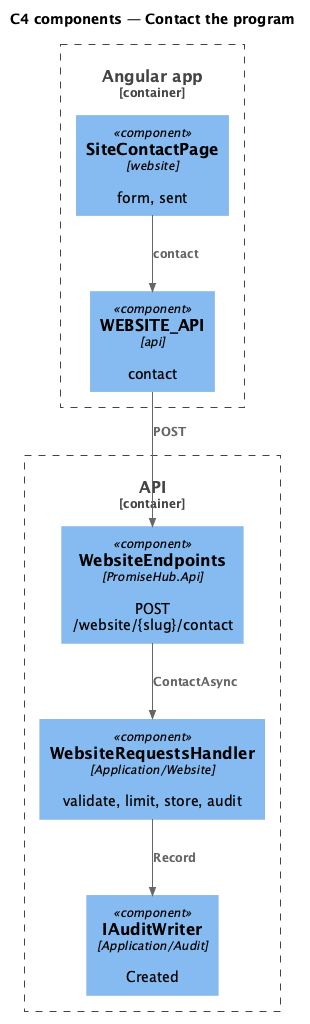

The diagram above was rendered by PlantUML. Its source (embedded in the PNG):
@startuml
!include <C4/C4_Component>
title C4 components — Contact the program
Container_Boundary(web, "Angular app") {
  Component(page, "SiteContactPage", "website", "form, sent")
  Component(client, "WEBSITE_API", "api", "contact")
}
Container_Boundary(api, "API") {
  Component(ep, "WebsiteEndpoints", "PromiseHub.Api", "POST /website/{slug}/contact")
  Component(h, "WebsiteRequestsHandler", "Application/Website", "validate, limit, store, audit")
  Component(audit, "IAuditWriter", "Application/Audit", "Created")
}

Rel(page, client, "contact")
Rel(client, ep, "POST")
Rel(ep, h, "ContactAsync")
Rel(h, audit, "Record")
@enduml